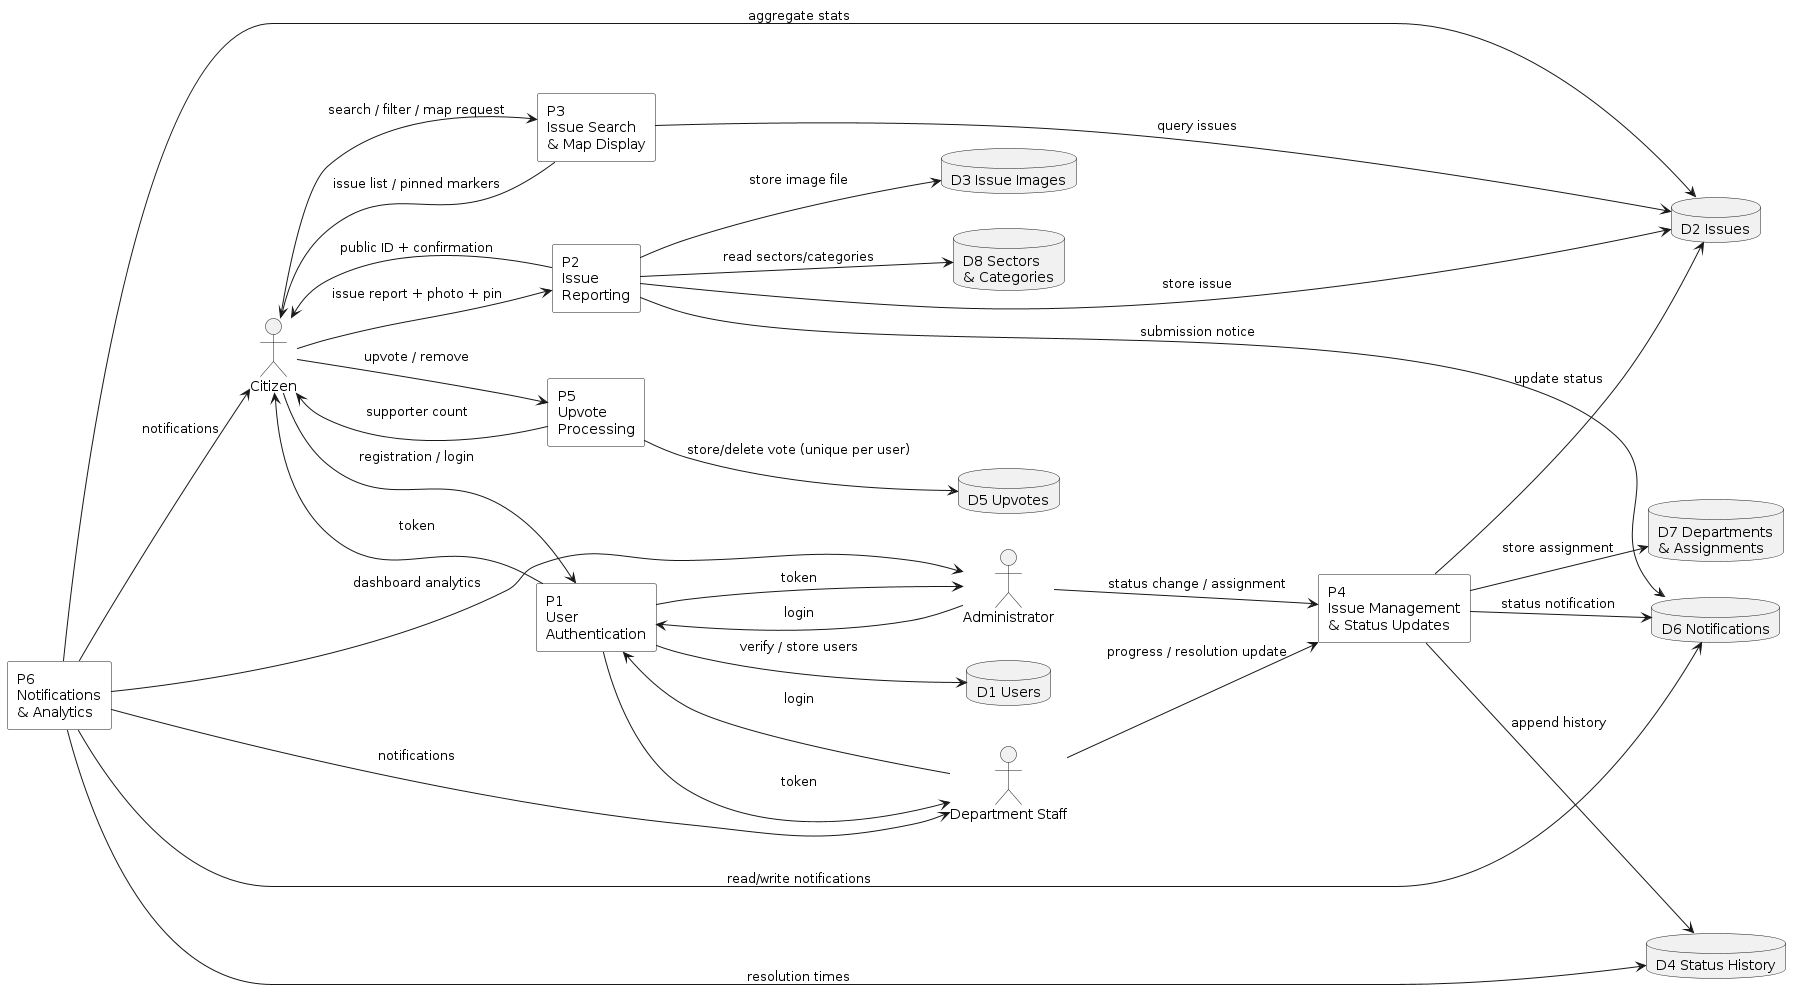

The diagram above was rendered by PlantUML. Its source (embedded in the PNG):
@startuml "Civic Issue Tracker - DFD Level 1"
skinparam monochrome true
skinparam shadowing false
left to right direction

actor Citizen
actor Administrator
actor "Department Staff" as Staff

rectangle "P1\nUser\nAuthentication" as P1 #white
rectangle "P2\nIssue\nReporting" as P2 #white
rectangle "P3\nIssue Search\n& Map Display" as P3 #white
rectangle "P4\nIssue Management\n& Status Updates" as P4 #white
rectangle "P5\nUpvote\nProcessing" as P5 #white
rectangle "P6\nNotifications\n& Analytics" as P6 #white

database "D1 Users" as D1
database "D2 Issues" as D2
database "D3 Issue Images" as D3
database "D4 Status History" as D4
database "D5 Upvotes" as D5
database "D6 Notifications" as D6
database "D7 Departments\n& Assignments" as D7
database "D8 Sectors\n& Categories" as D8

Citizen --> P1 : registration / login
Administrator --> P1 : login
Staff --> P1 : login
P1 --> D1 : verify / store users
P1 --> Citizen : token
P1 --> Administrator : token
P1 --> Staff : token

Citizen --> P2 : issue report + photo + pin
P2 --> D2 : store issue
P2 --> D3 : store image file
P2 --> D8 : read sectors/categories
P2 --> D6 : submission notice
P2 --> Citizen : public ID + confirmation

Citizen --> P3 : search / filter / map request
P3 --> D2 : query issues
P3 --> Citizen : issue list / pinned markers

Administrator --> P4 : status change / assignment
Staff --> P4 : progress / resolution update
P4 --> D2 : update status
P4 --> D4 : append history
P4 --> D7 : store assignment
P4 --> D6 : status notification

Citizen --> P5 : upvote / remove
P5 --> D5 : store/delete vote (unique per user)
P5 --> Citizen : supporter count

P6 --> D6 : read/write notifications
P6 --> D2 : aggregate stats
P6 --> D4 : resolution times
P6 --> Administrator : dashboard analytics
P6 --> Citizen : notifications
P6 --> Staff : notifications
@enduml